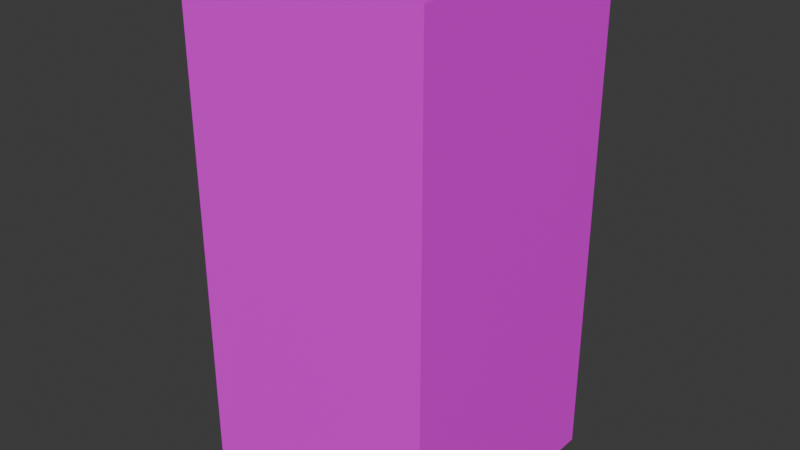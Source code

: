 # Source: macchinettaCura.blend  (saved by Blender 4.4.32; exported with 4.5.12 LTS)
import bpy
from mathutils import Matrix  # noqa: F401  (used for matrix-valued properties, if any)

bpy.ops.wm.read_factory_settings(use_empty=True)
scene = bpy.context.scene
scene.name = 'Scene'

# ---- collections
col_collection = bpy.data.collections.new('Collection'); scene.collection.children.link(col_collection)

# ---- images (referenced by path relative to the original .blend; pixels are not part of the script)
import os
ASSET_DIR = os.environ.get("B2B_ASSET_DIR", "")  # directory of the original .blend (textures are referenced by path, not embedded)
HERE = os.path.dirname(os.path.abspath(__file__))  # packed textures are extracted next to this script under _unpacked/

def load_image(name, relpath, width, height, colorspace="sRGB"):
    """Load a texture the original file referenced (path relative to the .blend, or extracted next to this script)."""
    p = next((c for c in (os.path.join(HERE, relpath), os.path.join(ASSET_DIR, relpath)) if relpath and os.path.exists(c)), "")
    if p:
        img = bpy.data.images.load(p, check_existing=True)
        img.name = name
    else:  # same state as the original file: an image datablock whose file is absent (Cycles renders it pink)
        img = bpy.data.images.new(name, width, height)
        img.source = "FILE"
        img.filepath = "//" + (relpath or name)
    img.colorspace_settings.name = colorspace
    return img
img_macchinettasprite_png = load_image('macchinettaSprite.png', 'macchinettaSprite.png', 1024, 1024, 'sRGB')

# ---- materials (node trees are filled in below, after node groups)
mat_material_001 = bpy.data.materials.new('Material.001')

# ---- material node trees
mat_material_001.use_nodes = True; mat_material_001.node_tree.nodes.clear()
_N = mat_material_001.node_tree.nodes; _L = mat_material_001.node_tree.links
n0 = _N.new('ShaderNodeBsdfPrincipled'); n0.name = 'Principled BSDF'; n0.location = (10, 300)
n1 = _N.new('ShaderNodeOutputMaterial'); n1.name = 'Material Output'; n1.location = (300, 300)
n2 = _N.new('ShaderNodeTexImage'); n2.name = 'Image Texture'; n2.location = (-419, 223)
n2.image = img_macchinettasprite_png
_L.new(n0.outputs[0], n1.inputs[0])
_L.new(n2.outputs[0], n0.inputs[0])
n1.is_active_output = True

# ---- world
world_world = bpy.data.worlds.new('World'); scene.world = world_world
world_world.use_nodes = True; world_world.node_tree.nodes.clear()
_N = world_world.node_tree.nodes; _L = world_world.node_tree.links
n0 = _N.new('ShaderNodeOutputWorld'); n0.name = 'World Output'; n0.location = (300, 300)
n1 = _N.new('ShaderNodeBackground'); n1.name = 'Background'; n1.location = (10, 300)
n1.inputs[0].default_value = (0.05088, 0.05088, 0.05088, 1.0)
_L.new(n1.outputs[0], n0.inputs[0])
n0.is_active_output = True
world_world.color = (0.05088, 0.05088, 0.05088)
world_world.sun_shadow_jitter_overblur = 0.0

# ---- meshes
me_cube_001 = bpy.data.meshes.new('Cube.001')
me_cube_001.from_pydata([(-1.0, -1.0, -2.038), (-1.0, -1.0, 2.038), (-1.0, 1.0, -2.038), (-1.0, 1.0, 2.038), (1.0, -1.0, -2.038), (1.0, -1.0, 2.038), (1.0, 1.0, -2.038), (1.0, 1.0, 2.038)], [], [(0, 1, 3, 2), (2, 3, 7, 6), (6, 7, 5, 4), (4, 5, 1, 0), (2, 6, 4, 0), (7, 3, 1, 5)])
_uv = me_cube_001.uv_layers.new(name='UVMap')
_uv.uv.foreach_set('vector', [0.7087, 0.1689, 0.4969, 0.1684, 0.4972, 0.06449, 0.7089, 0.06494, 0.7345, 0.2298, 0.3002, 0.2291, 0.3005, 0.01598, 0.7348, 0.01666, 0.5616, 0.1802, 0.3634, 0.1893, 0.359, 0.092, 0.5572, 0.08299, 0.7373, 0.009938, 0.7373, 0.994, 0.2807, 0.994, 0.2807, 0.009938, 0.8037, 0.03286, 0.8037, 0.246, 0.5906, 0.246, 0.5906, 0.03286, 0.7324, 0.01408, 0.7324, 0.2272, 0.5193, 0.2272, 0.5193, 0.01408])
me_cube_001.materials.append(mat_material_001)
me_cube_001.update()

# ---- objects
ob_cube = bpy.data.objects.new('Cube', me_cube_001)

# ---- transforms, parenting, visibility, modifiers, constraints
ob_cube.location = (0.0, 0.0, 0.0)

# ---- collection membership
col_collection.objects.link(ob_cube)

# ---- scene / render settings (as saved in the file)
scene.frame_start = 1; scene.frame_end = 250; scene.frame_set(1)
scene.render.engine = 'BLENDER_EEVEE_NEXT'
bpy.context.view_layer.update()

# ---- added for rendering (the .blend has no active camera and no usable light): camera, sun
cam_auto = bpy.data.cameras.new('AutoCamera')
cam_auto.lens = 50.0
cam_auto.sensor_width = 36.0
cam_auto.clip_end = 1000.0
ob_auto_camera = bpy.data.objects.new('AutoCamera', cam_auto)
scene.collection.objects.link(ob_auto_camera)
ob_auto_camera.location = (4.58967, -5.5076, 3.67174)
ob_auto_camera.rotation_euler = (1.09748, -7.21219e-08, 0.694738)
scene.camera = ob_auto_camera
light_auto_sun = bpy.data.lights.new('AutoSun', 'SUN')
light_auto_sun.energy = 3.0
light_auto_sun.angle = 0.0523599
ob_auto_sun = bpy.data.objects.new('AutoSun', light_auto_sun)
scene.collection.objects.link(ob_auto_sun)
ob_auto_sun.rotation_euler = (0.872665, 0.174533, 0.523599)
bpy.context.view_layer.update()
